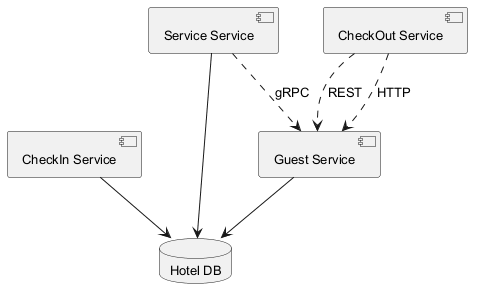

The diagram above was rendered by PlantUML. Its source (embedded in the PNG):
@startuml
skinparam backgroundColor #FFFFFF
skinparam classBackgroundColor #F3E5F5
skinparam classBorderColor #6A1B9A
skinparam defaultFontSize 13
component "Guest Service" as C_GuestService
component "CheckOut Service" as C_CheckOutService
component "CheckIn Service" as C_CheckInService
component "Service Service" as C_ServiceService
database "Hotel DB" as DB_hotel
C_GuestService --> DB_hotel
C_CheckInService --> DB_hotel
C_ServiceService --> DB_hotel
C_CheckOutService ..> C_GuestService : REST
C_CheckOutService ..> C_GuestService : HTTP
C_ServiceService ..> C_GuestService : gRPC
@enduml